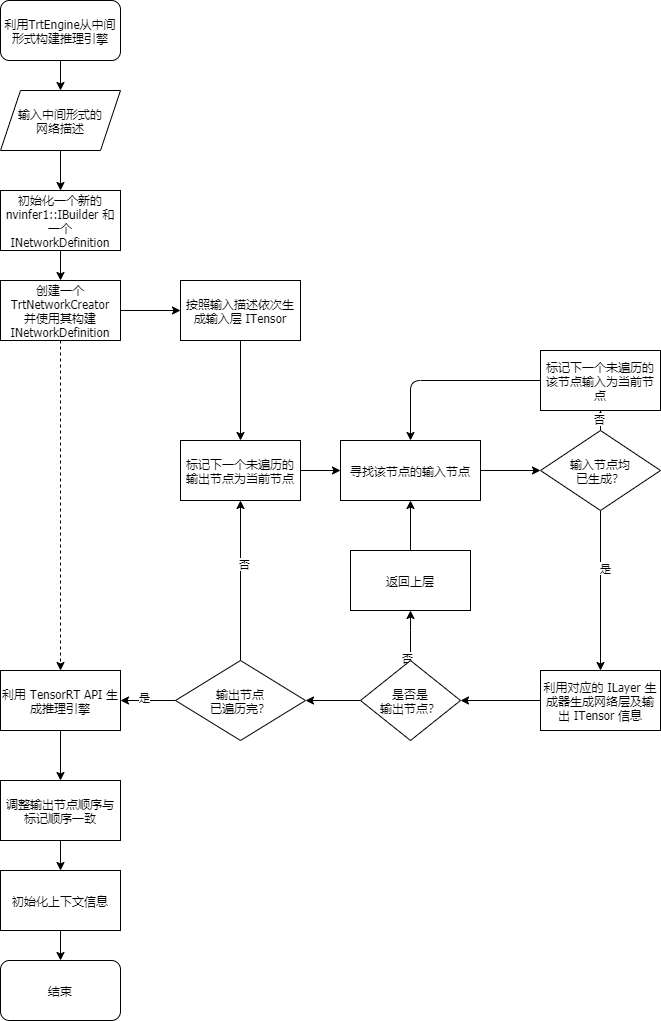

The diagram above was exported from draw.io. Its source (the exported page's mxGraphModel, read from the mxfile embedded in the PNG):
<mxGraphModel dx="2062" dy="1066" grid="1" gridSize="10" guides="1" tooltips="1" connect="1" arrows="1" fold="1" page="1" pageScale="1" pageWidth="827" pageHeight="1169" math="0" shadow="0">
  <root>
    <mxCell id="WIyWlLk6GJQsqaUBKTNV-0" />
    <mxCell id="WIyWlLk6GJQsqaUBKTNV-1" parent="WIyWlLk6GJQsqaUBKTNV-0" />
    <mxCell id="jMON7PKtLzMU-w91PhcP-67" value="" style="edgeStyle=orthogonalEdgeStyle;rounded=0;orthogonalLoop=1;jettySize=auto;html=1;fontFamily=Tahoma;align=center;" parent="WIyWlLk6GJQsqaUBKTNV-1" source="jMON7PKtLzMU-w91PhcP-65" target="jMON7PKtLzMU-w91PhcP-66" edge="1">
      <mxGeometry relative="1" as="geometry" />
    </mxCell>
    <mxCell id="jMON7PKtLzMU-w91PhcP-65" value="利用TrtEngine从中间形式构建推理引擎" style="rounded=1;whiteSpace=wrap;html=1;fontFamily=Tahoma;align=center;" parent="WIyWlLk6GJQsqaUBKTNV-1" vertex="1">
      <mxGeometry x="120" y="980" width="120" height="60" as="geometry" />
    </mxCell>
    <mxCell id="jMON7PKtLzMU-w91PhcP-72" value="" style="edgeStyle=orthogonalEdgeStyle;rounded=0;orthogonalLoop=1;jettySize=auto;html=1;fontFamily=Tahoma;align=center;" parent="WIyWlLk6GJQsqaUBKTNV-1" source="jMON7PKtLzMU-w91PhcP-66" target="jMON7PKtLzMU-w91PhcP-71" edge="1">
      <mxGeometry relative="1" as="geometry" />
    </mxCell>
    <mxCell id="jMON7PKtLzMU-w91PhcP-66" value="输入中间形式的&lt;br&gt;网络描述" style="shape=parallelogram;perimeter=parallelogramPerimeter;whiteSpace=wrap;html=1;fixedSize=1;fontFamily=Tahoma;align=center;" parent="WIyWlLk6GJQsqaUBKTNV-1" vertex="1">
      <mxGeometry x="120" y="1070" width="120" height="60" as="geometry" />
    </mxCell>
    <mxCell id="jMON7PKtLzMU-w91PhcP-75" value="" style="edgeStyle=orthogonalEdgeStyle;rounded=0;orthogonalLoop=1;jettySize=auto;html=1;fontFamily=Tahoma;align=center;" parent="WIyWlLk6GJQsqaUBKTNV-1" source="jMON7PKtLzMU-w91PhcP-68" target="jMON7PKtLzMU-w91PhcP-74" edge="1">
      <mxGeometry relative="1" as="geometry" />
    </mxCell>
    <mxCell id="jMON7PKtLzMU-w91PhcP-68" value="创建一个TrtNetworkCreator&lt;br&gt;并使用其构建INetworkDefinition" style="whiteSpace=wrap;html=1;fontFamily=Tahoma;align=center;" parent="WIyWlLk6GJQsqaUBKTNV-1" vertex="1">
      <mxGeometry x="120" y="1260" width="120" height="60" as="geometry" />
    </mxCell>
    <mxCell id="jMON7PKtLzMU-w91PhcP-73" value="" style="edgeStyle=orthogonalEdgeStyle;rounded=0;orthogonalLoop=1;jettySize=auto;html=1;fontFamily=Tahoma;align=center;" parent="WIyWlLk6GJQsqaUBKTNV-1" source="jMON7PKtLzMU-w91PhcP-71" target="jMON7PKtLzMU-w91PhcP-68" edge="1">
      <mxGeometry relative="1" as="geometry" />
    </mxCell>
    <mxCell id="jMON7PKtLzMU-w91PhcP-71" value="初始化一个新的 nvinfer1::IBuilder 和一个 INetworkDefinition" style="whiteSpace=wrap;html=1;fontFamily=Tahoma;align=center;" parent="WIyWlLk6GJQsqaUBKTNV-1" vertex="1">
      <mxGeometry x="120" y="1170" width="120" height="60" as="geometry" />
    </mxCell>
    <mxCell id="jMON7PKtLzMU-w91PhcP-77" value="" style="edgeStyle=orthogonalEdgeStyle;rounded=0;orthogonalLoop=1;jettySize=auto;html=1;fontFamily=Tahoma;align=center;" parent="WIyWlLk6GJQsqaUBKTNV-1" source="jMON7PKtLzMU-w91PhcP-74" target="jMON7PKtLzMU-w91PhcP-76" edge="1">
      <mxGeometry relative="1" as="geometry" />
    </mxCell>
    <mxCell id="jMON7PKtLzMU-w91PhcP-74" value="按照输入描述依次生成输入层 ITensor" style="whiteSpace=wrap;html=1;fontFamily=Tahoma;align=center;" parent="WIyWlLk6GJQsqaUBKTNV-1" vertex="1">
      <mxGeometry x="300" y="1260" width="120" height="60" as="geometry" />
    </mxCell>
    <mxCell id="jMON7PKtLzMU-w91PhcP-85" value="" style="edgeStyle=orthogonalEdgeStyle;rounded=0;orthogonalLoop=1;jettySize=auto;html=1;fontFamily=Tahoma;align=center;" parent="WIyWlLk6GJQsqaUBKTNV-1" source="jMON7PKtLzMU-w91PhcP-76" target="jMON7PKtLzMU-w91PhcP-84" edge="1">
      <mxGeometry relative="1" as="geometry" />
    </mxCell>
    <mxCell id="jMON7PKtLzMU-w91PhcP-76" value="&lt;span&gt;标记下一个未遍历的输出节点为当前节点&lt;/span&gt;" style="whiteSpace=wrap;html=1;fontFamily=Tahoma;align=center;" parent="WIyWlLk6GJQsqaUBKTNV-1" vertex="1">
      <mxGeometry x="300" y="1420" width="120" height="60" as="geometry" />
    </mxCell>
    <mxCell id="jMON7PKtLzMU-w91PhcP-87" value="" style="edgeStyle=orthogonalEdgeStyle;rounded=0;orthogonalLoop=1;jettySize=auto;html=1;fontFamily=Tahoma;align=center;" parent="WIyWlLk6GJQsqaUBKTNV-1" source="jMON7PKtLzMU-w91PhcP-84" target="jMON7PKtLzMU-w91PhcP-86" edge="1">
      <mxGeometry relative="1" as="geometry" />
    </mxCell>
    <mxCell id="jMON7PKtLzMU-w91PhcP-84" value="寻找该节点的输入节点" style="whiteSpace=wrap;html=1;fontFamily=Tahoma;align=center;" parent="WIyWlLk6GJQsqaUBKTNV-1" vertex="1">
      <mxGeometry x="460" y="1420" width="140" height="60" as="geometry" />
    </mxCell>
    <mxCell id="jMON7PKtLzMU-w91PhcP-89" value="" style="edgeStyle=orthogonalEdgeStyle;rounded=0;orthogonalLoop=1;jettySize=auto;html=1;fontFamily=Tahoma;align=center;" parent="WIyWlLk6GJQsqaUBKTNV-1" source="jMON7PKtLzMU-w91PhcP-86" target="jMON7PKtLzMU-w91PhcP-88" edge="1">
      <mxGeometry relative="1" as="geometry" />
    </mxCell>
    <mxCell id="jMON7PKtLzMU-w91PhcP-90" value="否" style="edgeLabel;html=1;align=center;verticalAlign=middle;resizable=0;points=[];fontFamily=Tahoma;" parent="jMON7PKtLzMU-w91PhcP-89" vertex="1" connectable="0">
      <mxGeometry x="-0.615" y="2" relative="1" as="geometry">
        <mxPoint as="offset" />
      </mxGeometry>
    </mxCell>
    <mxCell id="jMON7PKtLzMU-w91PhcP-95" value="" style="edgeStyle=orthogonalEdgeStyle;rounded=0;orthogonalLoop=1;jettySize=auto;html=1;fontFamily=Tahoma;align=center;" parent="WIyWlLk6GJQsqaUBKTNV-1" source="jMON7PKtLzMU-w91PhcP-86" target="jMON7PKtLzMU-w91PhcP-94" edge="1">
      <mxGeometry relative="1" as="geometry" />
    </mxCell>
    <mxCell id="jMON7PKtLzMU-w91PhcP-96" value="是" style="edgeLabel;html=1;align=center;verticalAlign=middle;resizable=0;points=[];fontFamily=Tahoma;" parent="jMON7PKtLzMU-w91PhcP-95" vertex="1" connectable="0">
      <mxGeometry x="-0.2844" y="4" relative="1" as="geometry">
        <mxPoint as="offset" />
      </mxGeometry>
    </mxCell>
    <mxCell id="jMON7PKtLzMU-w91PhcP-86" value="输入节点均&lt;br&gt;已生成？" style="rhombus;whiteSpace=wrap;html=1;fontFamily=Tahoma;align=center;" parent="WIyWlLk6GJQsqaUBKTNV-1" vertex="1">
      <mxGeometry x="660" y="1410" width="120" height="80" as="geometry" />
    </mxCell>
    <mxCell id="jMON7PKtLzMU-w91PhcP-88" value="标记下一个未遍历的该节点输入为当前节点" style="whiteSpace=wrap;html=1;fontFamily=Tahoma;align=center;" parent="WIyWlLk6GJQsqaUBKTNV-1" vertex="1">
      <mxGeometry x="660" y="1330" width="120" height="60" as="geometry" />
    </mxCell>
    <mxCell id="jMON7PKtLzMU-w91PhcP-91" value="" style="endArrow=classic;html=1;exitX=0;exitY=0.5;exitDx=0;exitDy=0;entryX=0.5;entryY=0;entryDx=0;entryDy=0;fontFamily=Tahoma;align=center;" parent="WIyWlLk6GJQsqaUBKTNV-1" source="jMON7PKtLzMU-w91PhcP-88" target="jMON7PKtLzMU-w91PhcP-84" edge="1">
      <mxGeometry width="50" height="50" relative="1" as="geometry">
        <mxPoint x="450" y="1500" as="sourcePoint" />
        <mxPoint x="500" y="1450" as="targetPoint" />
        <Array as="points">
          <mxPoint x="530" y="1360" />
        </Array>
      </mxGeometry>
    </mxCell>
    <mxCell id="jMON7PKtLzMU-w91PhcP-101" value="" style="edgeStyle=orthogonalEdgeStyle;rounded=0;orthogonalLoop=1;jettySize=auto;html=1;fontFamily=Tahoma;align=center;" parent="WIyWlLk6GJQsqaUBKTNV-1" source="jMON7PKtLzMU-w91PhcP-94" target="jMON7PKtLzMU-w91PhcP-100" edge="1">
      <mxGeometry relative="1" as="geometry" />
    </mxCell>
    <mxCell id="jMON7PKtLzMU-w91PhcP-94" value="利用对应的 ILayer 生成器生成网络层及输出 ITensor 信息" style="whiteSpace=wrap;html=1;fontFamily=Tahoma;align=center;" parent="WIyWlLk6GJQsqaUBKTNV-1" vertex="1">
      <mxGeometry x="660" y="1650" width="120" height="60" as="geometry" />
    </mxCell>
    <mxCell id="jMON7PKtLzMU-w91PhcP-99" value="" style="edgeStyle=orthogonalEdgeStyle;rounded=0;orthogonalLoop=1;jettySize=auto;html=1;fontFamily=Tahoma;align=center;" parent="WIyWlLk6GJQsqaUBKTNV-1" source="jMON7PKtLzMU-w91PhcP-97" target="jMON7PKtLzMU-w91PhcP-84" edge="1">
      <mxGeometry relative="1" as="geometry" />
    </mxCell>
    <mxCell id="jMON7PKtLzMU-w91PhcP-97" value="返回上层" style="whiteSpace=wrap;html=1;fontFamily=Tahoma;align=center;" parent="WIyWlLk6GJQsqaUBKTNV-1" vertex="1">
      <mxGeometry x="470" y="1530" width="120" height="60" as="geometry" />
    </mxCell>
    <mxCell id="jMON7PKtLzMU-w91PhcP-102" value="" style="edgeStyle=orthogonalEdgeStyle;rounded=0;orthogonalLoop=1;jettySize=auto;html=1;fontFamily=Tahoma;align=center;" parent="WIyWlLk6GJQsqaUBKTNV-1" source="jMON7PKtLzMU-w91PhcP-100" target="jMON7PKtLzMU-w91PhcP-97" edge="1">
      <mxGeometry relative="1" as="geometry">
        <Array as="points">
          <mxPoint x="530" y="1610" />
          <mxPoint x="530" y="1610" />
        </Array>
      </mxGeometry>
    </mxCell>
    <mxCell id="jMON7PKtLzMU-w91PhcP-103" value="否" style="edgeLabel;html=1;align=center;verticalAlign=middle;resizable=0;points=[];fontFamily=Tahoma;" parent="jMON7PKtLzMU-w91PhcP-102" vertex="1" connectable="0">
      <mxGeometry x="0.759" y="41" relative="1" as="geometry">
        <mxPoint x="37" y="41" as="offset" />
      </mxGeometry>
    </mxCell>
    <mxCell id="jMON7PKtLzMU-w91PhcP-105" value="" style="edgeStyle=orthogonalEdgeStyle;rounded=0;orthogonalLoop=1;jettySize=auto;html=1;fontFamily=Tahoma;align=center;" parent="WIyWlLk6GJQsqaUBKTNV-1" source="jMON7PKtLzMU-w91PhcP-100" target="jMON7PKtLzMU-w91PhcP-104" edge="1">
      <mxGeometry relative="1" as="geometry" />
    </mxCell>
    <mxCell id="jMON7PKtLzMU-w91PhcP-100" value="是否是&lt;br&gt;输出节点？" style="rhombus;whiteSpace=wrap;html=1;fontFamily=Tahoma;align=center;" parent="WIyWlLk6GJQsqaUBKTNV-1" vertex="1">
      <mxGeometry x="480" y="1640" width="100" height="80" as="geometry" />
    </mxCell>
    <mxCell id="jMON7PKtLzMU-w91PhcP-106" value="" style="edgeStyle=orthogonalEdgeStyle;rounded=0;orthogonalLoop=1;jettySize=auto;html=1;fontFamily=Tahoma;align=center;" parent="WIyWlLk6GJQsqaUBKTNV-1" source="jMON7PKtLzMU-w91PhcP-104" target="jMON7PKtLzMU-w91PhcP-76" edge="1">
      <mxGeometry relative="1" as="geometry" />
    </mxCell>
    <mxCell id="jMON7PKtLzMU-w91PhcP-107" value="否" style="edgeLabel;html=1;align=center;verticalAlign=middle;resizable=0;points=[];fontFamily=Tahoma;" parent="jMON7PKtLzMU-w91PhcP-106" vertex="1" connectable="0">
      <mxGeometry x="0.2075" y="-3" relative="1" as="geometry">
        <mxPoint as="offset" />
      </mxGeometry>
    </mxCell>
    <mxCell id="jMON7PKtLzMU-w91PhcP-109" value="" style="edgeStyle=orthogonalEdgeStyle;rounded=0;orthogonalLoop=1;jettySize=auto;html=1;fontFamily=Tahoma;align=center;" parent="WIyWlLk6GJQsqaUBKTNV-1" source="jMON7PKtLzMU-w91PhcP-104" target="jMON7PKtLzMU-w91PhcP-108" edge="1">
      <mxGeometry relative="1" as="geometry" />
    </mxCell>
    <mxCell id="jMON7PKtLzMU-w91PhcP-110" value="是" style="edgeLabel;html=1;align=center;verticalAlign=middle;resizable=0;points=[];fontFamily=Tahoma;" parent="jMON7PKtLzMU-w91PhcP-109" vertex="1" connectable="0">
      <mxGeometry x="0.1524" y="-4" relative="1" as="geometry">
        <mxPoint as="offset" />
      </mxGeometry>
    </mxCell>
    <mxCell id="jMON7PKtLzMU-w91PhcP-104" value="输出节点&lt;br&gt;已遍历完？" style="rhombus;whiteSpace=wrap;html=1;fontFamily=Tahoma;align=center;" parent="WIyWlLk6GJQsqaUBKTNV-1" vertex="1">
      <mxGeometry x="295" y="1640" width="130" height="80" as="geometry" />
    </mxCell>
    <mxCell id="jMON7PKtLzMU-w91PhcP-113" value="" style="edgeStyle=orthogonalEdgeStyle;rounded=0;orthogonalLoop=1;jettySize=auto;html=1;fontFamily=Tahoma;align=center;" parent="WIyWlLk6GJQsqaUBKTNV-1" source="jMON7PKtLzMU-w91PhcP-108" target="jMON7PKtLzMU-w91PhcP-112" edge="1">
      <mxGeometry relative="1" as="geometry" />
    </mxCell>
    <mxCell id="jMON7PKtLzMU-w91PhcP-108" value="利用 TensorRT API 生成推理引擎" style="whiteSpace=wrap;html=1;fontFamily=Tahoma;align=center;" parent="WIyWlLk6GJQsqaUBKTNV-1" vertex="1">
      <mxGeometry x="120" y="1650" width="120" height="60" as="geometry" />
    </mxCell>
    <mxCell id="jMON7PKtLzMU-w91PhcP-111" value="" style="endArrow=classic;html=1;exitX=0.5;exitY=1;exitDx=0;exitDy=0;entryX=0.5;entryY=0;entryDx=0;entryDy=0;dashed=1;fontFamily=Tahoma;align=center;" parent="WIyWlLk6GJQsqaUBKTNV-1" source="jMON7PKtLzMU-w91PhcP-68" target="jMON7PKtLzMU-w91PhcP-108" edge="1">
      <mxGeometry width="50" height="50" relative="1" as="geometry">
        <mxPoint x="450" y="1480" as="sourcePoint" />
        <mxPoint x="500" y="1430" as="targetPoint" />
      </mxGeometry>
    </mxCell>
    <mxCell id="jMON7PKtLzMU-w91PhcP-115" value="" style="edgeStyle=orthogonalEdgeStyle;rounded=0;orthogonalLoop=1;jettySize=auto;html=1;fontFamily=Tahoma;align=center;" parent="WIyWlLk6GJQsqaUBKTNV-1" source="jMON7PKtLzMU-w91PhcP-112" target="jMON7PKtLzMU-w91PhcP-114" edge="1">
      <mxGeometry relative="1" as="geometry" />
    </mxCell>
    <mxCell id="jMON7PKtLzMU-w91PhcP-112" value="调整输出节点顺序与标记顺序一致" style="whiteSpace=wrap;html=1;fontFamily=Tahoma;align=center;" parent="WIyWlLk6GJQsqaUBKTNV-1" vertex="1">
      <mxGeometry x="120" y="1760" width="120" height="60" as="geometry" />
    </mxCell>
    <mxCell id="jMON7PKtLzMU-w91PhcP-117" value="" style="edgeStyle=orthogonalEdgeStyle;rounded=0;orthogonalLoop=1;jettySize=auto;html=1;entryX=0.5;entryY=0;entryDx=0;entryDy=0;fontFamily=Tahoma;align=center;" parent="WIyWlLk6GJQsqaUBKTNV-1" source="jMON7PKtLzMU-w91PhcP-114" target="jMON7PKtLzMU-w91PhcP-118" edge="1">
      <mxGeometry relative="1" as="geometry">
        <mxPoint x="180" y="1990" as="targetPoint" />
      </mxGeometry>
    </mxCell>
    <mxCell id="jMON7PKtLzMU-w91PhcP-114" value="初始化上下文信息" style="whiteSpace=wrap;html=1;fontFamily=Tahoma;align=center;" parent="WIyWlLk6GJQsqaUBKTNV-1" vertex="1">
      <mxGeometry x="120" y="1850" width="120" height="60" as="geometry" />
    </mxCell>
    <mxCell id="jMON7PKtLzMU-w91PhcP-118" value="结束" style="rounded=1;whiteSpace=wrap;html=1;fontFamily=Tahoma;align=center;" parent="WIyWlLk6GJQsqaUBKTNV-1" vertex="1">
      <mxGeometry x="120" y="1940" width="120" height="60" as="geometry" />
    </mxCell>
  </root>
</mxGraphModel>